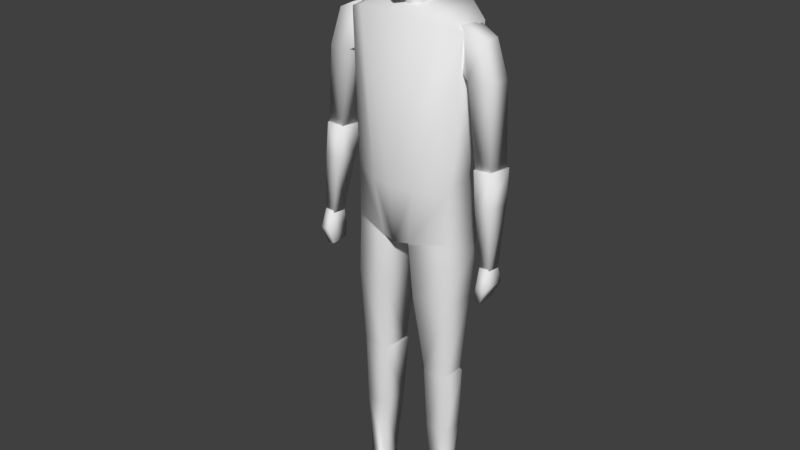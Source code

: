 # Source: male_z.blend  (saved by Blender 2.77.0; exported with 4.5.12 LTS)
import bpy
from mathutils import Matrix  # noqa: F401  (used for matrix-valued properties, if any)

bpy.ops.wm.read_factory_settings(use_empty=True)
scene = bpy.context.scene
scene.name = 'Scene'

# ---- collections
col_collection_1 = bpy.data.collections.new('Collection 1'); scene.collection.children.link(col_collection_1)

# ---- world
world_world = bpy.data.worlds.new('World'); scene.world = world_world
world_world.color = (0.05088, 0.05088, 0.05088)
world_world.use_sun_shadow = False
world_world.sun_shadow_jitter_overblur = 0.0
world_world.cycles.sampling_method = 'MANUAL'

# ---- meshes
me_cube_001 = bpy.data.meshes.new('Cube.001')
me_cube_001.from_pydata([(0.132, -0.07898, 1.673), (0.03637, 0.1024, 0.9618), (0.04892, -0.08013, 0.9622), (0.132, 0.0969, 1.702), (0.1731, -0.04674, 0.9832), (0.2042, -0.03257, 1.647), (0.1955, 0.07137, 0.9803), (0.2041, 0.06223, 1.659), (0.091, 0.1055, 1.189), (0.07508, -0.09486, 1.155), (0.1784, 0.04757, 1.188), (0.169, -0.05243, 1.158), (0.1997, 0.06056, 0.9479), (0.03568, 0.09866, 0.9529), (0.04836, -0.07947, 0.9548), (0.1723, -0.04682, 0.954), (0.1776, 0.02854, 0.5122), (0.06951, 0.05856, 0.5174), (0.0815, -0.03688, 0.5047), (0.1677, -0.03657, 0.5114), (0.1772, 0.02945, 0.5033), (0.06918, 0.05946, 0.5085), (0.08144, -0.03744, 0.4898), (0.1676, -0.03566, 0.4965), (0.1511, 0.04309, 0.02809), (0.1061, 0.0506, 0.03043), (0.1025, -0.01577, 0.0346), (0.1634, -0.01588, 0.03339), (0.1783, 0.03805, 0.495), (0.0682, 0.06684, 0.5003), (0.1522, 0.04357, 0.001431), (0.1072, 0.05116, 0.003379), (0.1054, -0.01631, 0.001871), (0.1644, -0.01522, 0.002738), (0.1114, -0.1163, 0.01599), (0.1663, -0.1025, 0.01424), (0.1064, -0.1233, 0.0003827), (0.1714, -0.1093, 0.001105), (0.1509, 0.04194, 0.03601), (0.1066, 0.04956, 0.03832), (0.1684, 0.04152, 0.2714), (0.0846, 0.06145, 0.2725), (0.08925, -0.0298, 0.2706), (0.1679, -0.02818, 0.2712), (0.06029, -0.07148, 0.771), (0.1796, -0.04755, 0.7776), (0.04782, 0.07747, 0.7734), (0.1919, 0.04798, 0.7723), (0.2558, -0.03281, 1.244), (0.201, -0.03342, 1.659), (0.2482, 0.03188, 1.245), (0.1945, 0.05052, 1.659), (0.3113, -0.03282, 1.25), (0.2626, -0.02107, 1.63), (0.32, 0.03184, 1.252), (0.2692, 0.03318, 1.63), (0.2199, -0.03348, 1.509), (0.2065, 0.04896, 1.513), (0.2998, 0.0455, 1.511), (0.2931, -0.03366, 1.512), (0.1075, 0.007592, 1.573), (0.1113, 0.007662, 1.661), (0.1114, 0.04396, 1.661), (0.1075, 0.04389, 1.573), (0.2908, -0.04621, 0.9464), (0.2554, -0.04109, 1.253), (0.2905, -0.0002264, 0.941), (0.2424, 0.03632, 1.249), (0.3257, -0.04545, 0.9498), (0.3111, -0.04012, 1.256), (0.3255, 0.0005409, 0.9444), (0.3242, 0.03775, 1.254), (0.2666, -0.04541, 1.141), (0.2576, 0.02532, 1.136), (0.327, 0.02659, 1.141), (0.3182, -0.04445, 1.145), (0.2949, -0.06757, 0.8904), (0.2926, -0.04808, 0.9513), (0.2949, 0.01707, 0.8926), (0.2915, 0.003523, 0.9421), (0.3283, -0.06757, 0.8904), (0.3241, -0.0475, 0.953), (0.3283, 0.01707, 0.8926), (0.3231, 0.0041, 0.9439), (0.2855, 0.003178, 0.8448), (0.2842, -0.05858, 0.841), (0.3068, 0.002766, 0.8403), (0.3054, -0.05899, 0.8365), (0.04709, -0.009176, 1.759), (0.08351, -0.005007, 1.992), (0.04584, -0.07238, 1.75), (0.06506, -0.06735, 1.976), (0.04302, 0.05246, 1.793), (0.06414, 0.05244, 1.984), (0.1008, -0.005007, 1.881), (0.08997, 0.06037, 1.89), (0.07637, -0.07595, 1.871), (0.04262, -0.00383, 1.666), (0.03698, 0.04211, 1.669), (-0.132, -0.07898, 1.673), (-0.03637, 0.1024, 0.9618), (-0.04892, -0.08013, 0.9622), (-0.132, 0.0969, 1.702), (-0.1731, -0.04674, 0.9832), (-0.2042, -0.03257, 1.647), (-0.1955, 0.07137, 0.9803), (-0.2041, 0.06223, 1.659), (0.0, 0.09628, 1.719), (0.0, 0.08644, 0.9541), (0.0, -0.08064, 1.675), (0.0, -0.08987, 0.9574), (-0.091, 0.1055, 1.189), (-0.07508, -0.09486, 1.155), (-0.1784, 0.04757, 1.188), (-0.169, -0.05243, 1.158), (0.0, -0.1125, 1.154), (0.0, 0.1141, 1.189), (-0.1997, 0.06056, 0.9479), (-0.03568, 0.09866, 0.9529), (-0.04836, -0.07947, 0.9548), (-0.1723, -0.04682, 0.954), (-0.1776, 0.02854, 0.5122), (-0.06951, 0.05856, 0.5174), (-0.0815, -0.03688, 0.5047), (-0.1677, -0.03657, 0.5114), (-0.1772, 0.02945, 0.5033), (-0.06918, 0.05946, 0.5085), (-0.08144, -0.03744, 0.4898), (-0.1676, -0.03566, 0.4965), (-0.1511, 0.04309, 0.02809), (-0.1061, 0.0506, 0.03043), (-0.1025, -0.01577, 0.0346), (-0.1634, -0.01588, 0.03339), (-0.1783, 0.03805, 0.495), (-0.0682, 0.06684, 0.5003), (-0.1522, 0.04357, 0.001431), (-0.1072, 0.05116, 0.003379), (-0.1054, -0.01631, 0.001871), (-0.1644, -0.01522, 0.002738), (-0.1114, -0.1163, 0.01599), (-0.1663, -0.1025, 0.01424), (-0.1064, -0.1233, 0.0003827), (-0.1714, -0.1093, 0.001105), (-0.1509, 0.04194, 0.03601), (-0.1066, 0.04956, 0.03832), (-0.1684, 0.04152, 0.2714), (-0.0846, 0.06145, 0.2725), (-0.08925, -0.0298, 0.2706), (-0.1679, -0.02818, 0.2712), (-0.06029, -0.07148, 0.771), (-0.1796, -0.04755, 0.7776), (-0.04782, 0.07747, 0.7734), (-0.1919, 0.04798, 0.7723), (-0.2558, -0.03281, 1.244), (-0.201, -0.03342, 1.659), (-0.2482, 0.03188, 1.245), (-0.1945, 0.05052, 1.659), (-0.3113, -0.03282, 1.25), (-0.2626, -0.02107, 1.63), (-0.32, 0.03184, 1.252), (-0.2692, 0.03318, 1.63), (-0.2199, -0.03348, 1.509), (-0.2065, 0.04896, 1.513), (-0.2998, 0.0455, 1.511), (-0.2931, -0.03366, 1.512), (-0.1075, 0.007592, 1.573), (-0.1113, 0.007662, 1.661), (-0.1114, 0.04396, 1.661), (-0.1075, 0.04389, 1.573), (-0.2908, -0.04621, 0.9464), (-0.2554, -0.04109, 1.253), (-0.2905, -0.0002264, 0.941), (-0.2424, 0.03632, 1.249), (-0.3257, -0.04545, 0.9498), (-0.3111, -0.04012, 1.256), (-0.3255, 0.0005409, 0.9444), (-0.3242, 0.03775, 1.254), (-0.2666, -0.04541, 1.141), (-0.2576, 0.02532, 1.136), (-0.327, 0.02659, 1.141), (-0.3182, -0.04445, 1.145), (-0.2949, -0.06757, 0.8904), (-0.2926, -0.04808, 0.9513), (-0.2949, 0.01707, 0.8926), (-0.2915, 0.003523, 0.9421), (-0.3283, -0.06757, 0.8904), (-0.3241, -0.0475, 0.953), (-0.3283, 0.01707, 0.8926), (-0.3231, 0.0041, 0.9439), (-0.2855, 0.003178, 0.8448), (-0.2842, -0.05858, 0.841), (-0.3068, 0.002766, 0.8403), (-0.3054, -0.05899, 0.8365), (0.0, -0.03282, 1.748), (0.0, -0.005007, 2.008), (-0.04709, -0.009176, 1.759), (-0.08351, -0.005007, 1.992), (-0.04584, -0.07238, 1.75), (-0.06506, -0.06735, 1.976), (-0.04302, 0.05246, 1.793), (-0.06414, 0.05244, 1.984), (0.0, 0.08254, 2.002), (0.0, 0.07323, 1.794), (0.0, -0.09256, 1.992), (0.0, -0.09256, 1.737), (-0.1008, -0.005007, 1.881), (-0.08997, 0.06037, 1.89), (-0.07637, -0.07595, 1.871), (0.0, -0.1058, 1.867), (0.0, 0.09576, 1.895), (-0.04262, -0.00383, 1.666), (-0.03698, 0.04211, 1.669), (0.0, 0.06597, 1.673), (0.0, -0.02808, 1.659)], [], [(116, 8, 1, 108), (8, 10, 6, 1), (10, 11, 4, 6), (5, 0, 9, 11), (2, 1, 13, 14), (5, 7, 3, 0), (0, 3, 107, 109), (110, 108, 1, 2), (9, 115, 110, 2), (11, 9, 2, 4), (0, 109, 115, 9), (7, 5, 11, 10), (3, 7, 10, 8), (107, 3, 8, 116), (45, 44, 18, 19), (1, 6, 12, 13), (4, 2, 14, 15), (6, 4, 15, 12), (18, 17, 21, 22), (44, 46, 17, 18), (47, 45, 19, 16), (46, 47, 16, 17), (38, 27, 24), (16, 19, 23, 20), (17, 16, 20, 21), (19, 18, 22, 23), (33, 27, 35, 37), (39, 38, 24, 25), (26, 39, 25), (22, 21, 29), (21, 20, 28, 29), (20, 23, 28), (32, 31, 30, 33), (26, 25, 31, 32), (24, 27, 33, 30), (25, 24, 30, 31), (35, 34, 36, 37), (32, 33, 37, 36), (27, 26, 34, 35), (26, 32, 36, 34), (42, 41, 39, 26), (43, 42, 26, 27), (41, 40, 38, 39), (40, 43, 27, 38), (28, 23, 43, 40), (29, 28, 40, 41), (23, 22, 42, 43), (22, 29, 41, 42), (13, 12, 47, 46), (12, 15, 45, 47), (14, 13, 46, 44), (15, 14, 44, 45), (56, 57, 50, 48), (57, 58, 54, 50), (58, 59, 52, 54), (59, 56, 48, 52), (48, 50, 54, 52), (53, 55, 51, 49), (53, 49, 56, 59), (55, 53, 59, 58), (51, 55, 58, 57), (49, 51, 62, 61), (57, 56, 60, 63), (51, 57, 63, 62), (56, 49, 61, 60), (72, 73, 66, 64), (73, 74, 70, 66), (74, 75, 68, 70), (75, 72, 64, 68), (64, 66, 70, 68), (69, 71, 67, 65), (69, 65, 72, 75), (71, 69, 75, 74), (67, 71, 74, 73), (65, 67, 73, 72), (77, 79, 78, 76), (79, 83, 82, 78), (83, 81, 80, 82), (81, 77, 76, 80), (80, 76, 85, 87), (81, 83, 79, 77), (85, 84, 86, 87), (82, 80, 87, 86), (76, 78, 84, 85), (78, 82, 86, 84), (209, 95, 92, 202), (94, 96, 90, 88), (88, 193, 213, 97), (204, 193, 88, 90), (89, 93, 201, 194), (95, 94, 88, 92), (96, 208, 204, 90), (91, 89, 194, 203), (91, 203, 208, 96), (93, 89, 94, 95), (89, 91, 96, 94), (201, 93, 95, 209), (202, 92, 98, 212), (92, 88, 97, 98), (116, 108, 100, 111), (111, 100, 105, 113), (113, 105, 103, 114), (104, 114, 112, 99), (101, 119, 118, 100), (104, 99, 102, 106), (99, 109, 107, 102), (110, 101, 100, 108), (112, 101, 110, 115), (114, 103, 101, 112), (99, 112, 115, 109), (106, 113, 114, 104), (102, 111, 113, 106), (107, 116, 111, 102), (150, 124, 123, 149), (100, 118, 117, 105), (103, 120, 119, 101), (105, 117, 120, 103), (123, 127, 126, 122), (149, 123, 122, 151), (152, 121, 124, 150), (151, 122, 121, 152), (143, 129, 132), (121, 125, 128, 124), (122, 126, 125, 121), (124, 128, 127, 123), (138, 142, 140, 132), (144, 130, 129, 143), (131, 130, 144), (127, 134, 126), (126, 134, 133, 125), (125, 133, 128), (137, 138, 135, 136), (131, 137, 136, 130), (129, 135, 138, 132), (130, 136, 135, 129), (140, 142, 141, 139), (137, 141, 142, 138), (132, 140, 139, 131), (131, 139, 141, 137), (147, 131, 144, 146), (148, 132, 131, 147), (146, 144, 143, 145), (145, 143, 132, 148), (133, 145, 148, 128), (134, 146, 145, 133), (128, 148, 147, 127), (127, 147, 146, 134), (118, 151, 152, 117), (117, 152, 150, 120), (119, 149, 151, 118), (120, 150, 149, 119), (161, 153, 155, 162), (162, 155, 159, 163), (163, 159, 157, 164), (164, 157, 153, 161), (153, 157, 159, 155), (158, 154, 156, 160), (158, 164, 161, 154), (160, 163, 164, 158), (156, 162, 163, 160), (154, 166, 167, 156), (162, 168, 165, 161), (156, 167, 168, 162), (161, 165, 166, 154), (177, 169, 171, 178), (178, 171, 175, 179), (179, 175, 173, 180), (180, 173, 169, 177), (169, 173, 175, 171), (174, 170, 172, 176), (174, 180, 177, 170), (176, 179, 180, 174), (172, 178, 179, 176), (170, 177, 178, 172), (182, 181, 183, 184), (184, 183, 187, 188), (188, 187, 185, 186), (186, 185, 181, 182), (185, 192, 190, 181), (186, 182, 184, 188), (190, 192, 191, 189), (187, 191, 192, 185), (181, 190, 189, 183), (183, 189, 191, 187), (209, 202, 199, 206), (205, 195, 197, 207), (195, 210, 213, 193), (204, 197, 195, 193), (196, 194, 201, 200), (206, 199, 195, 205), (207, 197, 204, 208), (198, 203, 194, 196), (198, 207, 208, 203), (200, 206, 205, 196), (196, 205, 207, 198), (201, 209, 206, 200), (202, 212, 211, 199), (199, 211, 210, 195)])
me_cube_001.polygons.foreach_set('use_smooth', [True] * 198)
_uv = me_cube_001.uv_layers.new(name='UVMap')
_uv.uv.foreach_set('vector', [0.969, 0.2089, 0.8671, 0.21, 0.9218, 0.04429, 0.9644, 0.03685, 0.8671, 0.21, 0.7575, 0.2113, 0.7475, 0.06107, 0.9218, 0.04429, 0.6573, 0.1907, 0.5679, 0.1711, 0.5738, 0.05099, 0.6798, 0.04886, 0.5958, 0.5067, 0.5193, 0.5231, 0.4766, 0.1682, 0.5679, 0.1711, 0.178, 0.6088, 0.03967, 0.6076, 0.04238, 0.6144, 0.1774, 0.6144, 0.7035, 0.59, 0.7621, 0.5321, 0.8442, 0.5457, 0.7579, 0.6494, 0.7579, 0.6494, 0.8442, 0.5457, 0.9712, 0.5749, 0.8735, 0.7074, 0.1832, 0.5713, 0.05006, 0.5789, 0.03967, 0.6076, 0.178, 0.6088, 0.4766, 0.1682, 0.4084, 0.1667, 0.4164, 0.03143, 0.4603, 0.03542, 0.5679, 0.1711, 0.4766, 0.1682, 0.4603, 0.03542, 0.5738, 0.05099, 0.5193, 0.5231, 0.4, 0.5237, 0.4084, 0.1667, 0.4766, 0.1682, 0.6798, 0.5132, 0.5958, 0.5067, 0.5679, 0.1711, 0.6573, 0.1907, 0.8442, 0.5457, 0.7621, 0.5321, 0.7575, 0.2113, 0.8671, 0.21, 0.9712, 0.5749, 0.8442, 0.5457, 0.8671, 0.21, 0.969, 0.2089, 0.1931, 0.4203, 0.131, 0.418, 0.1267, 0.2797, 0.1893, 0.2844, 0.9218, 0.04429, 0.7475, 0.06107, 0.7396, 0.03685, 0.9213, 0.03732, 0.5738, 0.05099, 0.4603, 0.03542, 0.4601, 0.03035, 0.5734, 0.03105, 0.6798, 0.04886, 0.5738, 0.05099, 0.5734, 0.03105, 0.6711, 0.02641, 0.1267, 0.2797, 0.05775, 0.2822, 0.05765, 0.2764, 0.1274, 0.2694, 0.131, 0.418, 0.05363, 0.4088, 0.05775, 0.2822, 0.1267, 0.2797, 0.2427, 0.4162, 0.1931, 0.4203, 0.1893, 0.2844, 0.2371, 0.2786, 0.3185, 0.4073, 0.2427, 0.4162, 0.2371, 0.2786, 0.3142, 0.2845, 0.2491, 0.02483, 0.1866, 0.02712, 0.2491, 0.0204, 0.2371, 0.2786, 0.1893, 0.2844, 0.1888, 0.2744, 0.2373, 0.2723, 0.3142, 0.2845, 0.2371, 0.2786, 0.2373, 0.2723, 0.3147, 0.2792, 0.1893, 0.2844, 0.1267, 0.2797, 0.1274, 0.2694, 0.1888, 0.2744, 0.5301, 0.5639, 0.529, 0.5909, 0.4532, 0.5726, 0.4472, 0.5602, 0.2965, 0.02422, 0.2491, 0.02483, 0.2491, 0.0204, 0.2968, 0.01995, 0.1231, 0.02769, 0.05477, 0.02565, 0.05484, 0.02126, 0.1274, 0.2694, 0.05765, 0.2764, 0.05285, 0.2703, 0.3147, 0.2792, 0.2373, 0.2723, 0.2411, 0.2654, 0.3173, 0.2715, 0.2373, 0.2723, 0.1888, 0.2744, 0.2411, 0.2654, 0.3228, 0.5823, 0.3799, 0.5927, 0.3673, 0.63, 0.3156, 0.6324, 0.3287, 0.5546, 0.3841, 0.5697, 0.3799, 0.5927, 0.3228, 0.5823, 0.5821, 0.5875, 0.529, 0.5909, 0.5301, 0.5639, 0.5829, 0.5641, 0.6219, 0.5924, 0.5821, 0.5875, 0.5829, 0.5641, 0.6228, 0.5686, 0.4532, 0.5726, 0.4321, 0.6178, 0.4165, 0.6165, 0.4424, 0.564, 0.3228, 0.5823, 0.3156, 0.6324, 0.2346, 0.6249, 0.232, 0.5675, 0.529, 0.5909, 0.5186, 0.6434, 0.4321, 0.6178, 0.4532, 0.5726, 0.3287, 0.5546, 0.3228, 0.5823, 0.232, 0.5675, 0.2404, 0.5546, 0.1272, 0.1559, 0.05452, 0.1508, 0.05477, 0.02565, 0.1231, 0.02769, 0.189, 0.1572, 0.1272, 0.1559, 0.1231, 0.02769, 0.1866, 0.02712, 0.3169, 0.152, 0.246, 0.1554, 0.2491, 0.02483, 0.2965, 0.02422, 0.246, 0.1554, 0.189, 0.1572, 0.1866, 0.02712, 0.2491, 0.02483, 0.2411, 0.2654, 0.1888, 0.2744, 0.189, 0.1572, 0.246, 0.1554, 0.3173, 0.2715, 0.2411, 0.2654, 0.246, 0.1554, 0.3169, 0.152, 0.1888, 0.2744, 0.1274, 0.2694, 0.1272, 0.1559, 0.189, 0.1572, 0.1274, 0.2694, 0.05285, 0.2703, 0.05452, 0.1508, 0.1272, 0.1559, 0.3391, 0.4966, 0.251, 0.5048, 0.2427, 0.4162, 0.3185, 0.4073, 0.251, 0.5048, 0.1919, 0.5084, 0.1931, 0.4203, 0.2427, 0.4162, 0.1238, 0.5095, 0.03074, 0.4977, 0.05363, 0.4088, 0.131, 0.418, 0.1919, 0.5084, 0.1238, 0.5095, 0.131, 0.418, 0.1931, 0.4203, 0.5372, 0.8429, 0.4929, 0.8224, 0.5013, 0.6683, 0.5439, 0.6684, 0.6898, 0.8471, 0.6314, 0.8341, 0.6253, 0.6701, 0.6744, 0.668, 0.6314, 0.8341, 0.5834, 0.8349, 0.5814, 0.6689, 0.6253, 0.6701, 0.5834, 0.8349, 0.5372, 0.8429, 0.5439, 0.6684, 0.5814, 0.6689, 0.5439, 0.6684, 0.543, 0.642, 0.5914, 0.6427, 0.5814, 0.6689, 0.5882, 0.9133, 0.6133, 0.9426, 0.5697, 0.9815, 0.5532, 0.9336, 0.5882, 0.9133, 0.5532, 0.9336, 0.5372, 0.8429, 0.5834, 0.8349, 0.6258, 0.9129, 0.5882, 0.9133, 0.5834, 0.8349, 0.6314, 0.8341, 0.6713, 0.9462, 0.6258, 0.9129, 0.6314, 0.8341, 0.6898, 0.8471, 0.5532, 0.9336, 0.5697, 0.9815, 0.5234, 0.9747, 0.5163, 0.9507, 0.4876, 0.8322, 0.5372, 0.8429, 0.4892, 0.8967, 0.4657, 0.8863, 0.6713, 0.9462, 0.6898, 0.8471, 0.7208, 0.8976, 0.7023, 0.9555, 0.5372, 0.8429, 0.5532, 0.9336, 0.5163, 0.9507, 0.4892, 0.8967, 0.8106, 0.8825, 0.7651, 0.9045, 0.7176, 0.771, 0.7485, 0.7595, 0.9202, 0.8046, 0.8832, 0.8369, 0.7968, 0.7275, 0.8147, 0.71, 0.8832, 0.8369, 0.8418, 0.8644, 0.7706, 0.7477, 0.7968, 0.7275, 0.8418, 0.8644, 0.8106, 0.8825, 0.7485, 0.7595, 0.7706, 0.7477, 0.7552, 0.7278, 0.7814, 0.7076, 0.7968, 0.7275, 0.7706, 0.7477, 0.8832, 0.9319, 0.9311, 0.9012, 0.9465, 0.9353, 0.898, 0.9647, 0.8832, 0.9319, 0.8486, 0.9524, 0.8106, 0.8825, 0.8418, 0.8644, 0.9311, 0.9012, 0.8832, 0.9319, 0.8418, 0.8644, 0.8832, 0.8369, 0.9762, 0.8639, 0.9311, 0.9012, 0.8832, 0.8369, 0.9202, 0.8046, 0.8486, 0.9524, 0.799, 0.9789, 0.7651, 0.9045, 0.8106, 0.8825, 0.4513, 0.7157, 0.4446, 0.7608, 0.4034, 0.7716, 0.3981, 0.7035, 0.4446, 0.7608, 0.4508, 0.788, 0.4061, 0.7995, 0.4034, 0.7716, 0.4279, 0.9442, 0.3826, 0.9553, 0.361, 0.9008, 0.4363, 0.8977, 0.4578, 0.6881, 0.4513, 0.7157, 0.3981, 0.7035, 0.4012, 0.6753, 0.4012, 0.6753, 0.3981, 0.7035, 0.356, 0.7108, 0.353, 0.692, 0.3826, 0.9553, 0.4279, 0.9442, 0.4349, 0.9715, 0.3896, 0.9825, 0.3655, 0.829, 0.4206, 0.829, 0.4203, 0.8483, 0.3653, 0.8483, 0.4363, 0.8977, 0.361, 0.9008, 0.3653, 0.8483, 0.4203, 0.8483, 0.3981, 0.7035, 0.4034, 0.7716, 0.3614, 0.7642, 0.356, 0.7108, 0.4034, 0.7716, 0.4061, 0.7995, 0.358, 0.7833, 0.3614, 0.7642, 0.3238, 0.8374, 0.2358, 0.8457, 0.2429, 0.7475, 0.3225, 0.7408, 0.1789, 0.8353, 0.09897, 0.837, 0.08628, 0.7327, 0.1682, 0.7141, 0.1682, 0.7141, 0.0952, 0.6741, 0.118, 0.6358, 0.1701, 0.6571, 0.02666, 0.6734, 0.0952, 0.6741, 0.1682, 0.7141, 0.08628, 0.7327, 0.1722, 0.9226, 0.2355, 0.9279, 0.3231, 0.9849, 0.1731, 0.986, 0.2358, 0.8457, 0.1789, 0.8353, 0.1682, 0.7141, 0.2429, 0.7475, 0.09897, 0.837, 0.02121, 0.8448, 0.02666, 0.6734, 0.08628, 0.7327, 0.1075, 0.9161, 0.1722, 0.9226, 0.1731, 0.986, 0.02235, 0.9755, 0.1075, 0.9161, 0.02235, 0.9755, 0.02121, 0.8448, 0.09897, 0.837, 0.2355, 0.9279, 0.1722, 0.9226, 0.1789, 0.8353, 0.2358, 0.8457, 0.1722, 0.9226, 0.1075, 0.9161, 0.09897, 0.837, 0.1789, 0.8353, 0.3231, 0.9849, 0.2355, 0.9279, 0.2358, 0.8457, 0.3238, 0.8374, 0.3225, 0.7408, 0.2429, 0.7475, 0.2565, 0.6673, 0.3251, 0.6654, 0.2429, 0.7475, 0.1682, 0.7141, 0.1701, 0.6571, 0.2565, 0.6673, 0.969, 0.2089, 0.9644, 0.03685, 0.9218, 0.04429, 0.8671, 0.21, 0.8671, 0.21, 0.9218, 0.04429, 0.7475, 0.06107, 0.7575, 0.2113, 0.6573, 0.1907, 0.6798, 0.04886, 0.5738, 0.05099, 0.5679, 0.1711, 0.5958, 0.5067, 0.5679, 0.1711, 0.4766, 0.1682, 0.5193, 0.5231, 0.178, 0.6088, 0.1774, 0.6144, 0.04238, 0.6144, 0.03967, 0.6076, 0.7035, 0.59, 0.7579, 0.6494, 0.8442, 0.5457, 0.7621, 0.5321, 0.7579, 0.6494, 0.8735, 0.7074, 0.9712, 0.5749, 0.8442, 0.5457, 0.1832, 0.5713, 0.178, 0.6088, 0.03967, 0.6076, 0.05006, 0.5789, 0.4766, 0.1682, 0.4603, 0.03542, 0.4164, 0.03143, 0.4084, 0.1667, 0.5679, 0.1711, 0.5738, 0.05099, 0.4603, 0.03542, 0.4766, 0.1682, 0.5193, 0.5231, 0.4766, 0.1682, 0.4084, 0.1667, 0.4, 0.5237, 0.6798, 0.5132, 0.6573, 0.1907, 0.5679, 0.1711, 0.5958, 0.5067, 0.8442, 0.5457, 0.8671, 0.21, 0.7575, 0.2113, 0.7621, 0.5321, 0.9712, 0.5749, 0.969, 0.2089, 0.8671, 0.21, 0.8442, 0.5457, 0.1931, 0.4203, 0.1893, 0.2844, 0.1267, 0.2797, 0.131, 0.418, 0.9218, 0.04429, 0.9213, 0.03732, 0.7396, 0.03685, 0.7475, 0.06107, 0.5738, 0.05099, 0.5734, 0.03105, 0.4601, 0.03035, 0.4603, 0.03542, 0.6798, 0.04886, 0.6711, 0.02641, 0.5734, 0.03105, 0.5738, 0.05099, 0.1267, 0.2797, 0.1274, 0.2694, 0.05765, 0.2764, 0.05775, 0.2822, 0.131, 0.418, 0.1267, 0.2797, 0.05775, 0.2822, 0.05363, 0.4088, 0.2427, 0.4162, 0.2371, 0.2786, 0.1893, 0.2844, 0.1931, 0.4203, 0.3185, 0.4073, 0.3142, 0.2845, 0.2371, 0.2786, 0.2427, 0.4162, 0.2491, 0.02483, 0.2491, 0.0204, 0.1866, 0.02712, 0.2371, 0.2786, 0.2373, 0.2723, 0.1888, 0.2744, 0.1893, 0.2844, 0.3142, 0.2845, 0.3147, 0.2792, 0.2373, 0.2723, 0.2371, 0.2786, 0.1893, 0.2844, 0.1888, 0.2744, 0.1274, 0.2694, 0.1267, 0.2797, 0.5301, 0.5639, 0.4472, 0.5602, 0.4532, 0.5726, 0.529, 0.5909, 0.2965, 0.02422, 0.2968, 0.01995, 0.2491, 0.0204, 0.2491, 0.02483, 0.1231, 0.02769, 0.05484, 0.02126, 0.05477, 0.02565, 0.1274, 0.2694, 0.05285, 0.2703, 0.05765, 0.2764, 0.3147, 0.2792, 0.3173, 0.2715, 0.2411, 0.2654, 0.2373, 0.2723, 0.2373, 0.2723, 0.2411, 0.2654, 0.1888, 0.2744, 0.3228, 0.5823, 0.3156, 0.6324, 0.3673, 0.63, 0.3799, 0.5927, 0.3287, 0.5546, 0.3228, 0.5823, 0.3799, 0.5927, 0.3841, 0.5697, 0.5821, 0.5875, 0.5829, 0.5641, 0.5301, 0.5639, 0.529, 0.5909, 0.6219, 0.5924, 0.6228, 0.5686, 0.5829, 0.5641, 0.5821, 0.5875, 0.4532, 0.5726, 0.4424, 0.564, 0.4165, 0.6165, 0.4321, 0.6178, 0.3228, 0.5823, 0.232, 0.5675, 0.2346, 0.6249, 0.3156, 0.6324, 0.529, 0.5909, 0.4532, 0.5726, 0.4321, 0.6178, 0.5186, 0.6434, 0.3287, 0.5546, 0.2404, 0.5546, 0.232, 0.5675, 0.3228, 0.5823, 0.1272, 0.1559, 0.1231, 0.02769, 0.05477, 0.02565, 0.05452, 0.1508, 0.189, 0.1572, 0.1866, 0.02712, 0.1231, 0.02769, 0.1272, 0.1559, 0.3169, 0.152, 0.2965, 0.02422, 0.2491, 0.02483, 0.246, 0.1554, 0.246, 0.1554, 0.2491, 0.02483, 0.1866, 0.02712, 0.189, 0.1572, 0.2411, 0.2654, 0.246, 0.1554, 0.189, 0.1572, 0.1888, 0.2744, 0.3173, 0.2715, 0.3169, 0.152, 0.246, 0.1554, 0.2411, 0.2654, 0.1888, 0.2744, 0.189, 0.1572, 0.1272, 0.1559, 0.1274, 0.2694, 0.1274, 0.2694, 0.1272, 0.1559, 0.05452, 0.1508, 0.05285, 0.2703, 0.3391, 0.4966, 0.3185, 0.4073, 0.2427, 0.4162, 0.251, 0.5048, 0.251, 0.5048, 0.2427, 0.4162, 0.1931, 0.4203, 0.1919, 0.5084, 0.1238, 0.5095, 0.131, 0.418, 0.05363, 0.4088, 0.03074, 0.4977, 0.1919, 0.5084, 0.1931, 0.4203, 0.131, 0.418, 0.1238, 0.5095, 0.5372, 0.8429, 0.5439, 0.6684, 0.5013, 0.6683, 0.4929, 0.8224, 0.6898, 0.8471, 0.6744, 0.668, 0.6253, 0.6701, 0.6314, 0.8341, 0.6314, 0.8341, 0.6253, 0.6701, 0.5814, 0.6689, 0.5834, 0.8349, 0.5834, 0.8349, 0.5814, 0.6689, 0.5439, 0.6684, 0.5372, 0.8429, 0.5439, 0.6684, 0.5814, 0.6689, 0.5914, 0.6427, 0.543, 0.642, 0.5882, 0.9133, 0.5532, 0.9336, 0.5697, 0.9815, 0.6133, 0.9426, 0.5882, 0.9133, 0.5834, 0.8349, 0.5372, 0.8429, 0.5532, 0.9336, 0.6258, 0.9129, 0.6314, 0.8341, 0.5834, 0.8349, 0.5882, 0.9133, 0.6713, 0.9462, 0.6898, 0.8471, 0.6314, 0.8341, 0.6258, 0.9129, 0.5532, 0.9336, 0.5163, 0.9507, 0.5234, 0.9747, 0.5697, 0.9815, 0.4876, 0.8322, 0.4657, 0.8863, 0.4892, 0.8967, 0.5372, 0.8429, 0.6713, 0.9462, 0.7023, 0.9555, 0.7208, 0.8976, 0.6898, 0.8471, 0.5372, 0.8429, 0.4892, 0.8967, 0.5163, 0.9507, 0.5532, 0.9336, 0.8106, 0.8825, 0.7485, 0.7595, 0.7176, 0.771, 0.7651, 0.9045, 0.9202, 0.8046, 0.8147, 0.71, 0.7968, 0.7275, 0.8832, 0.8369, 0.8832, 0.8369, 0.7968, 0.7275, 0.7706, 0.7477, 0.8418, 0.8644, 0.8418, 0.8644, 0.7706, 0.7477, 0.7485, 0.7595, 0.8106, 0.8825, 0.7552, 0.7278, 0.7706, 0.7477, 0.7968, 0.7275, 0.7814, 0.7076, 0.8832, 0.9319, 0.898, 0.9647, 0.9465, 0.9353, 0.9311, 0.9012, 0.8832, 0.9319, 0.8418, 0.8644, 0.8106, 0.8825, 0.8486, 0.9524, 0.9311, 0.9012, 0.8832, 0.8369, 0.8418, 0.8644, 0.8832, 0.9319, 0.9762, 0.8639, 0.9202, 0.8046, 0.8832, 0.8369, 0.9311, 0.9012, 0.8486, 0.9524, 0.8106, 0.8825, 0.7651, 0.9045, 0.799, 0.9789, 0.4513, 0.7157, 0.3981, 0.7035, 0.4034, 0.7716, 0.4446, 0.7608, 0.4446, 0.7608, 0.4034, 0.7716, 0.4061, 0.7995, 0.4508, 0.788, 0.4279, 0.9442, 0.4363, 0.8977, 0.361, 0.9008, 0.3826, 0.9553, 0.4578, 0.6881, 0.4012, 0.6753, 0.3981, 0.7035, 0.4513, 0.7157, 0.4012, 0.6753, 0.353, 0.692, 0.356, 0.7108, 0.3981, 0.7035, 0.3826, 0.9553, 0.3896, 0.9825, 0.4349, 0.9715, 0.4279, 0.9442, 0.3655, 0.829, 0.3653, 0.8483, 0.4203, 0.8483, 0.4206, 0.829, 0.4363, 0.8977, 0.4203, 0.8483, 0.3653, 0.8483, 0.361, 0.9008, 0.3981, 0.7035, 0.356, 0.7108, 0.3614, 0.7642, 0.4034, 0.7716, 0.4034, 0.7716, 0.3614, 0.7642, 0.358, 0.7833, 0.4061, 0.7995, 0.3238, 0.8374, 0.3225, 0.7408, 0.2429, 0.7475, 0.2358, 0.8457, 0.1789, 0.8353, 0.1682, 0.7141, 0.08628, 0.7327, 0.09897, 0.837, 0.1682, 0.7141, 0.1701, 0.6571, 0.118, 0.6358, 0.0952, 0.6741, 0.02666, 0.6734, 0.08628, 0.7327, 0.1682, 0.7141, 0.0952, 0.6741, 0.1722, 0.9226, 0.1731, 0.986, 0.3231, 0.9849, 0.2355, 0.9279, 0.2358, 0.8457, 0.2429, 0.7475, 0.1682, 0.7141, 0.1789, 0.8353, 0.09897, 0.837, 0.08628, 0.7327, 0.02666, 0.6734, 0.02121, 0.8448, 0.1075, 0.9161, 0.02235, 0.9755, 0.1731, 0.986, 0.1722, 0.9226, 0.1075, 0.9161, 0.09897, 0.837, 0.02121, 0.8448, 0.02235, 0.9755, 0.2355, 0.9279, 0.2358, 0.8457, 0.1789, 0.8353, 0.1722, 0.9226, 0.1722, 0.9226, 0.1789, 0.8353, 0.09897, 0.837, 0.1075, 0.9161, 0.3231, 0.9849, 0.3238, 0.8374, 0.2358, 0.8457, 0.2355, 0.9279, 0.3225, 0.7408, 0.3251, 0.6654, 0.2565, 0.6673, 0.2429, 0.7475, 0.2429, 0.7475, 0.2565, 0.6673, 0.1701, 0.6571, 0.1682, 0.7141])
me_cube_001.use_remesh_preserve_volume = False
me_cube_001.use_remesh_preserve_attributes = False
me_cube_001.use_mirror_vertex_groups = False
me_cube_001.update()
arm_armature = bpy.data.armatures.new('Armature')  # bones are not reproduced

# ---- objects
ob_armature = bpy.data.objects.new('Armature', arm_armature)
ob_body_male = bpy.data.objects.new('body_male', me_cube_001)

# ---- transforms, parenting, visibility, modifiers, constraints
ob_armature.location = (0.0, 0.0, 0.0)
ob_armature.show_in_front = True
ob_armature.lineart.crease_threshold = 0.0
ob_body_male.parent = ob_armature
ob_body_male.location = (0.0, 0.0, 0.0)
ob_body_male.lineart.crease_threshold = 0.0
_vg = ob_body_male.vertex_groups.new(name='ruth_bone')
_vg = ob_body_male.vertex_groups.new(name='hips_bone')
for _i, _w in zip([1, 2, 4, 6, 9, 12, 13, 14, 15, 46, 100, 101, 103, 105, 108, 110, 112, 115, 117, 118, 119, 120, 151], [0.5281, 0.4814, 0.03899, 0.01926, 0.01839, 0.004514, 0.4019, 0.3925, 0.03054, 0.0004817, 0.5281, 0.4814, 0.03899, 0.01926, 0.6311, 0.6403, 0.01839, 0.02822, 0.004514, 0.4019, 0.3925, 0.03054, 0.0004817]): _vg.add([_i], _w, 'REPLACE')
_vg = ob_body_male.vertex_groups.new(name='back_bone')
for _i, _w in zip([0, 1, 2, 3, 4, 5, 6, 7, 8, 9, 10, 11, 13, 14, 99, 100, 101, 102, 103, 104, 105, 106, 108, 109, 110, 111, 112, 113, 114, 115, 116, 118, 119], [0.03658, 0.03613, 0.04756, 0.005732, 0.06654, 0.07213, 0.04366, 0.0705, 0.9373, 0.8634, 0.8667, 0.8433, 0.01665, 0.02997, 0.03658, 0.03613, 0.04756, 0.005732, 0.06654, 0.07213, 0.04366, 0.0705, 0.01026, 0.0003855, 0.04065, 0.9373, 0.8634, 0.8667, 0.8433, 0.8763, 0.9845, 0.01665, 0.02997]): _vg.add([_i], _w, 'REPLACE')
_vg = ob_body_male.vertex_groups.new(name='chest_bone')
for _i, _w in zip([0, 3, 5, 7, 9, 10, 11, 99, 102, 104, 106, 107, 109, 112, 113, 114, 115], [0.9517, 0.9708, 0.9195, 0.9237, 0.01697, 0.04815, 0.01837, 0.9517, 0.9708, 0.9195, 0.9237, 0.9901, 0.972, 0.01697, 0.04815, 0.01837, 0.01211]): _vg.add([_i], _w, 'REPLACE')
_vg = ob_body_male.vertex_groups.new(name='neck_bone')
for _i, _w in zip([88, 90, 92, 94, 96, 97, 98, 193, 195, 197, 199, 202, 204, 205, 207, 208, 210, 211, 212, 213], [0.4536, 0.3676, 0.1069, 0.03294, 0.05265, 0.925, 0.9456, 0.228, 0.4536, 0.3676, 0.1069, 0.08417, 0.2409, 0.03294, 0.05265, 0.02879, 0.925, 0.9456, 0.9507, 0.895]): _vg.add([_i], _w, 'REPLACE')
_vg = ob_body_male.vertex_groups.new(name='head_bone')
for _i, _w in zip([88, 89, 90, 91, 92, 93, 94, 95, 96, 97, 98, 193, 194, 195, 196, 197, 198, 199, 200, 201, 202, 203, 204, 205, 206, 207, 208, 209, 210, 211, 212, 213], [0.5464, 0.9948, 0.6324, 0.9906, 0.8931, 0.9966, 0.9585, 0.9927, 0.9474, 0.07496, 0.05437, 0.772, 0.9996, 0.5464, 0.9948, 0.6324, 0.9906, 0.8931, 0.9966, 0.9974, 0.9158, 0.9939, 0.7591, 0.9585, 0.9927, 0.9474, 0.9606, 0.9875, 0.07496, 0.05437, 0.04867, 0.105]): _vg.add([_i], _w, 'REPLACE')
_vg = ob_body_male.vertex_groups.new(name='arm_upper.L')
_vg.add([48, 49, 50, 51, 52, 53, 54, 55, 56, 57, 58, 59, 60, 61, 62, 63], 1.0, 'REPLACE')
_vg = ob_body_male.vertex_groups.new(name='arm_lower.L')
_vg.add([64, 65, 66, 67, 68, 69, 70, 71, 72, 73, 74, 75], 1.0, 'REPLACE')
_vg = ob_body_male.vertex_groups.new(name='hand.L')
_vg.add([76, 77, 78, 79, 80, 81, 82, 83, 84, 85, 86, 87], 1.0, 'REPLACE')
_vg = ob_body_male.vertex_groups.new(name='arm_upper.R')
_vg.add([153, 154, 155, 156, 157, 158, 159, 160, 161, 162, 163, 164, 165, 166, 167, 168], 1.0, 'REPLACE')
_vg = ob_body_male.vertex_groups.new(name='arm_lower.R')
_vg.add([169, 170, 171, 172, 173, 174, 175, 176, 177, 178, 179, 180], 1.0, 'REPLACE')
_vg = ob_body_male.vertex_groups.new(name='hand.R')
_vg.add([181, 182, 183, 184, 185, 186, 187, 188, 189, 190, 191, 192], 1.0, 'REPLACE')
_vg = ob_body_male.vertex_groups.new(name='leg_upper.L')
for _i, _w in zip([1, 2, 4, 6, 8, 9, 10, 11, 12, 13, 14, 15, 16, 17, 18, 19, 20, 21, 22, 23, 28, 29, 44, 45, 46, 47, 100, 101, 108, 110, 115, 118, 119], [0.3723, 0.4179, 0.8814, 0.9126, 0.007512, 0.05671, 0.07442, 0.1069, 0.952, 0.5215, 0.5249, 0.9294, 0.7822, 0.7393, 0.8191, 0.8333, 0.5145, 0.5419, 0.213, 0.2128, 0.2698, 0.3647, 0.9676, 0.991, 0.961, 0.9915, 0.05522, 0.04947, 0.1689, 0.1562, 0.003497, 0.03401, 0.03113]): _vg.add([_i], _w, 'REPLACE')
_vg = ob_body_male.vertex_groups.new(name='leg_lower.L')
for _i, _w in zip([16, 17, 18, 19, 20, 21, 22, 23, 24, 25, 26, 27, 28, 29, 30, 31, 32, 33, 38, 39, 40, 41, 42, 43], [0.2176, 0.2593, 0.1804, 0.1666, 0.4852, 0.457, 0.7867, 0.787, 0.4803, 0.478, 0.003109, 0.01686, 0.7298, 0.6344, 0.4513, 0.4585, 0.004096, 0.02018, 0.4861, 0.4832, 0.9883, 0.982, 0.9873, 0.9873]): _vg.add([_i], _w, 'REPLACE')
_vg = ob_body_male.vertex_groups.new(name='foot.L')
for _i, _w in zip([24, 25, 26, 27, 30, 31, 32, 33, 34, 35, 36, 37, 38, 39], [0.5197, 0.522, 0.9734, 0.9666, 0.5487, 0.5415, 0.9729, 0.9649, 0.9981, 0.9971, 0.9989, 0.998, 0.5139, 0.5168]): _vg.add([_i], _w, 'REPLACE')
_vg = ob_body_male.vertex_groups.new(name='leg_upper.R')
for _i, _w in zip([1, 2, 13, 14, 100, 101, 103, 105, 108, 110, 111, 112, 113, 114, 115, 117, 118, 119, 120, 121, 122, 123, 124, 125, 126, 127, 128, 133, 134, 149, 150, 151, 152], [0.05522, 0.04947, 0.03401, 0.03113, 0.3723, 0.4179, 0.8814, 0.9126, 0.1689, 0.1562, 0.007512, 0.05671, 0.07442, 0.1069, 0.003497, 0.952, 0.5215, 0.5249, 0.9294, 0.7822, 0.7393, 0.8191, 0.8333, 0.5145, 0.5419, 0.213, 0.2128, 0.2698, 0.3647, 0.9676, 0.991, 0.961, 0.9915]): _vg.add([_i], _w, 'REPLACE')
_vg = ob_body_male.vertex_groups.new(name='leg_lower.R')
for _i, _w in zip([121, 122, 123, 124, 125, 126, 127, 128, 129, 130, 131, 132, 133, 134, 135, 136, 137, 138, 143, 144, 145, 146, 147, 148], [0.2176, 0.2593, 0.1804, 0.1666, 0.4852, 0.457, 0.7867, 0.787, 0.4803, 0.478, 0.003109, 0.01686, 0.7298, 0.6344, 0.4513, 0.4585, 0.004096, 0.02018, 0.4861, 0.4832, 0.9883, 0.982, 0.9873, 0.9873]): _vg.add([_i], _w, 'REPLACE')
_vg = ob_body_male.vertex_groups.new(name='foot.R')
for _i, _w in zip([129, 130, 131, 132, 135, 136, 137, 138, 139, 140, 141, 142, 143, 144], [0.5197, 0.522, 0.9734, 0.9666, 0.5487, 0.5415, 0.9729, 0.9649, 0.9981, 0.9971, 0.9989, 0.998, 0.5139, 0.5168]): _vg.add([_i], _w, 'REPLACE')
_m = ob_body_male.modifiers.new('Armature', 'ARMATURE')
_m.object = ob_armature

# ---- collection membership
col_collection_1.objects.link(ob_armature)
col_collection_1.objects.link(ob_body_male)

# ---- scene / render settings (as saved in the file)
scene.frame_start = 1; scene.frame_end = 60; scene.frame_set(0)
scene.render.engine = 'BLENDER_EEVEE_NEXT'
scene.render.resolution_percentage = 50
scene.render.dither_intensity = 0.0
scene.cycles.use_denoising = False
scene.cycles.samples = 128
scene.cycles.sampling_pattern = 'TABULATED_SOBOL'
scene.cycles.light_sampling_threshold = 0.0
scene.cycles.use_adaptive_sampling = False
scene.cycles.use_light_tree = False
scene.cycles.blur_glossy = 0.0
scene.cycles.sample_clamp_indirect = 0.0
scene.view_settings.view_transform = 'Standard'
bpy.context.view_layer.update()

# ---- added for rendering (the .blend has no active camera and no usable light): camera, sun
cam_auto = bpy.data.cameras.new('AutoCamera')
cam_auto.lens = 50.0
cam_auto.sensor_width = 36.0
cam_auto.clip_end = 1000.0
ob_auto_camera = bpy.data.objects.new('AutoCamera', cam_auto)
scene.collection.objects.link(ob_auto_camera)
ob_auto_camera.location = (1.94036, -2.38966, 2.55475)
ob_auto_camera.rotation_euler = (1.09748, -7.21219e-08, 0.694738)
scene.camera = ob_auto_camera
light_auto_sun = bpy.data.lights.new('AutoSun', 'SUN')
light_auto_sun.energy = 3.0
light_auto_sun.angle = 0.0523599
ob_auto_sun = bpy.data.objects.new('AutoSun', light_auto_sun)
scene.collection.objects.link(ob_auto_sun)
ob_auto_sun.rotation_euler = (0.872665, 0.174533, 0.523599)
bpy.context.view_layer.update()

